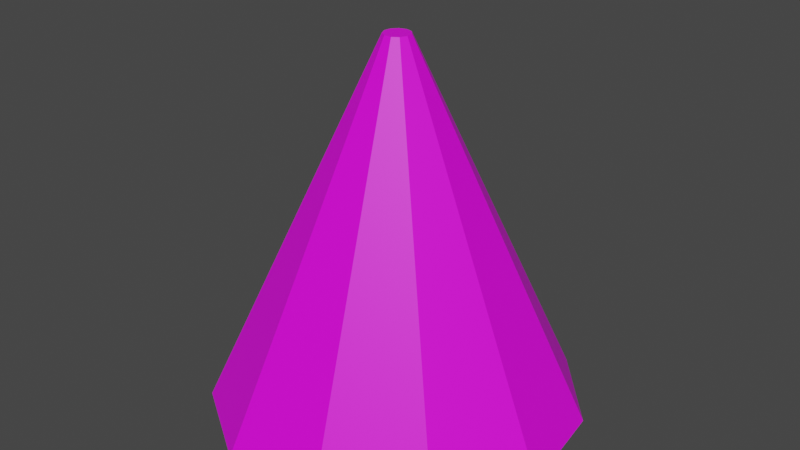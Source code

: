 # Source: party_hat.blend  (saved by Blender 3.6.13; exported with 4.5.12 LTS)
import bpy
from mathutils import Matrix  # noqa: F401  (used for matrix-valued properties, if any)

bpy.ops.wm.read_factory_settings(use_empty=True)
scene = bpy.context.scene
scene.name = 'Scene'

# ---- collections
col_collection = bpy.data.collections.new('Collection'); scene.collection.children.link(col_collection)

# ---- images (referenced by path relative to the original .blend; pixels are not part of the script)
import os
ASSET_DIR = os.environ.get("B2B_ASSET_DIR", "")  # directory of the original .blend (textures are referenced by path, not embedded)
HERE = os.path.dirname(os.path.abspath(__file__))  # packed textures are extracted next to this script under _unpacked/

def load_image(name, relpath, width, height, colorspace="sRGB"):
    """Load a texture the original file referenced (path relative to the .blend, or extracted next to this script)."""
    p = next((c for c in (os.path.join(HERE, relpath), os.path.join(ASSET_DIR, relpath)) if relpath and os.path.exists(c)), "")
    if p:
        img = bpy.data.images.load(p, check_existing=True)
        img.name = name
    else:  # same state as the original file: an image datablock whose file is absent (Cycles renders it pink)
        img = bpy.data.images.new(name, width, height)
        img.source = "FILE"
        img.filepath = "//" + (relpath or name)
    img.colorspace_settings.name = colorspace
    return img
img_clown_hair_png = load_image('Clown hair.png', 'Clown hair.png', 1024, 1024, 'sRGB')

# ---- materials (node trees are filled in below, after node groups)
mat_material_001 = bpy.data.materials.new('Material.001')
mat_material_001.use_transparent_shadow = False

# ---- material node trees
mat_material_001.use_nodes = True; mat_material_001.node_tree.nodes.clear()
_N = mat_material_001.node_tree.nodes; _L = mat_material_001.node_tree.links
n0 = _N.new('ShaderNodeBsdfPrincipled'); n0.name = 'Principled BSDF'; n0.location = (10, 300)
n0.distribution = 'GGX'
n0.subsurface_method = 'RANDOM_WALK_SKIN'
n0.inputs[3].default_value = 1.45
n0.inputs[27].default_value = (0.0, 0.0, 0.0, 1.0)
n0.inputs[28].default_value = 1.0
n1 = _N.new('ShaderNodeOutputMaterial'); n1.name = 'Material Output'; n1.location = (300, 300)
n2 = _N.new('ShaderNodeTexImage'); n2.name = 'Image Texture'; n2.location = (-280, 280)
n2.image = img_clown_hair_png
_L.new(n0.outputs[0], n1.inputs[0])
_L.new(n2.outputs[0], n0.inputs[0])
n1.is_active_output = True

# ---- world
world_world = bpy.data.worlds.new('World'); scene.world = world_world
world_world.use_nodes = True; world_world.node_tree.nodes.clear()
_N = world_world.node_tree.nodes; _L = world_world.node_tree.links
n0 = _N.new('ShaderNodeOutputWorld'); n0.name = 'World Output'; n0.location = (300, 300)
n1 = _N.new('ShaderNodeBackground'); n1.name = 'Background'; n1.location = (10, 300)
n1.inputs[0].default_value = (0.05088, 0.05088, 0.05088, 1.0)
_L.new(n1.outputs[0], n0.inputs[0])
n0.is_active_output = True
world_world.color = (0.05088, 0.05088, 0.05088)
world_world.use_sun_shadow = False
world_world.sun_shadow_jitter_overblur = 0.0

# ---- meshes
me_cylinder = bpy.data.meshes.new('Cylinder')
me_cylinder.from_pydata([(0.0, 1.0, -1.0), (0.0, 0.07047, 1.0), (0.5406, 0.8413, -1.0), (0.0381, 0.05928, 1.0), (0.9096, 0.4154, -1.0), (0.0641, 0.02928, 1.0), (0.9898, -0.1423, -1.0), (0.06975, -0.01003, 1.0), (0.7557, -0.6549, -1.0), (0.05326, -0.04615, 1.0), (0.2817, -0.9595, -1.0), (0.01985, -0.06762, 1.0), (-0.2817, -0.9595, -1.0), (-0.01985, -0.06762, 1.0), (-0.7557, -0.6549, -1.0), (-0.05326, -0.04615, 1.0), (-0.9898, -0.1423, -1.0), (-0.06975, -0.01003, 1.0), (-0.9096, 0.4154, -1.0), (-0.0641, 0.02928, 1.0), (-0.5406, 0.8413, -1.0), (-0.0381, 0.05928, 1.0)], [], [(0, 1, 3, 2), (2, 3, 5, 4), (4, 5, 7, 6), (6, 7, 9, 8), (8, 9, 11, 10), (10, 11, 13, 12), (12, 13, 15, 14), (14, 15, 17, 16), (16, 17, 19, 18), (3, 1, 21, 19, 17, 15, 13, 11, 9, 7, 5), (18, 19, 21, 20), (20, 21, 1, 0), (0, 2, 4, 6, 8, 10, 12, 14, 16, 18, 20)])
_uv = me_cylinder.uv_layers.new(name='UVMap')
_uv.uv.foreach_set('vector', [0.02525, 0.3298, 0.3319, 0.04851, 0.3802, 0.1076, 0.07353, 0.3889, 0.07353, 0.3889, 0.3802, 0.1076, 0.4284, 0.1666, 0.1218, 0.4479, 0.1218, 0.4479, 0.4284, 0.1666, 0.4767, 0.2257, 0.1701, 0.507, 0.1701, 0.507, 0.4767, 0.2257, 0.525, 0.2848, 0.2184, 0.5661, 0.2184, 0.5661, 0.525, 0.2848, 0.5733, 0.3438, 0.2666, 0.6251, 0.2666, 0.6251, 0.5733, 0.3438, 0.6215, 0.4029, 0.3149, 0.6842, 0.3149, 0.6842, 0.6215, 0.4029, 0.6698, 0.4619, 0.3632, 0.7432, 0.3632, 0.7432, 0.6698, 0.4619, 0.7181, 0.521, 0.4115, 0.8023, 0.4115, 0.8023, 0.7181, 0.521, 0.7664, 0.5801, 0.4597, 0.8614, 0.9324, 0.1079, 0.9705, 0.2376, 0.9324, 0.3674, 0.8302, 0.4559, 0.6964, 0.4751, 0.5734, 0.419, 0.5003, 0.3052, 0.5003, 0.1701, 0.5734, 0.05632, 0.6964, 0.0001652, 0.8302, 0.0194, 0.4597, 0.8614, 0.7664, 0.5801, 0.8146, 0.6391, 0.508, 0.9204, 0.508, 0.9204, 0.8146, 0.6391, 0.8629, 0.6982, 0.5563, 0.9795, 0.9324, 0.8426, 0.9705, 0.7129, 0.9324, 0.5832, 0.8302, 0.4947, 0.6964, 0.4755, 0.5734, 0.5316, 0.5003, 0.6453, 0.5003, 0.7805, 0.5734, 0.8943, 0.6964, 0.9504, 0.8302, 0.9312])
me_cylinder.materials.append(mat_material_001)
me_cylinder.update()

# ---- objects
ob_cylinder = bpy.data.objects.new('Cylinder', me_cylinder)

# ---- transforms, parenting, visibility, modifiers, constraints
ob_cylinder.location = (0.0, 0.0, 0.0)

# ---- collection membership
col_collection.objects.link(ob_cylinder)

# ---- scene / render settings (as saved in the file)
scene.frame_start = 1; scene.frame_end = 250; scene.frame_set(1)
scene.render.engine = 'BLENDER_EEVEE_NEXT'
scene.cycles.sampling_pattern = 'TABULATED_SOBOL'
scene.view_settings.view_transform = 'Filmic'
bpy.context.view_layer.update()

# ---- added for rendering (the .blend has no active camera and no usable light): camera, sun
cam_auto = bpy.data.cameras.new('AutoCamera')
cam_auto.lens = 50.0
cam_auto.sensor_width = 36.0
cam_auto.clip_end = 1000.0
ob_auto_camera = bpy.data.objects.new('AutoCamera', cam_auto)
scene.collection.objects.link(ob_auto_camera)
ob_auto_camera.location = (3.17267, -3.78695, 2.53814)
ob_auto_camera.rotation_euler = (1.09748, -7.21219e-08, 0.694738)
scene.camera = ob_auto_camera
light_auto_sun = bpy.data.lights.new('AutoSun', 'SUN')
light_auto_sun.energy = 3.0
light_auto_sun.angle = 0.0523599
ob_auto_sun = bpy.data.objects.new('AutoSun', light_auto_sun)
scene.collection.objects.link(ob_auto_sun)
ob_auto_sun.rotation_euler = (0.872665, 0.174533, 0.523599)
bpy.context.view_layer.update()
